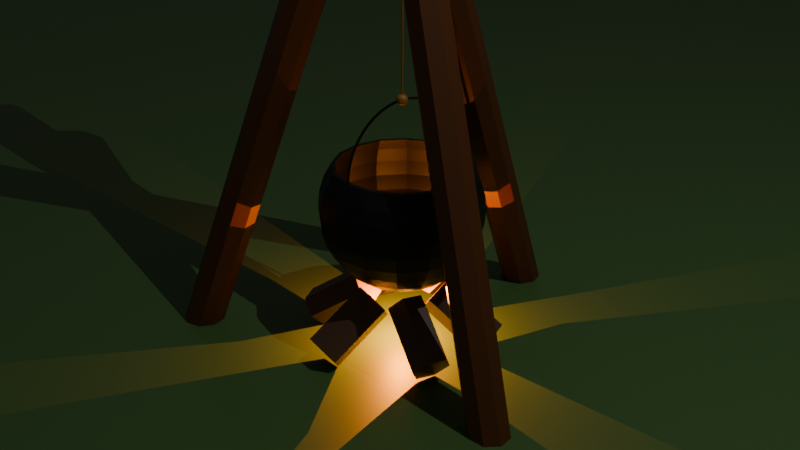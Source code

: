 # Source: CookingPot.blend  (saved by Blender 4.5.91; exported with 4.5.12 LTS)
import bpy
from mathutils import Matrix  # noqa: F401  (used for matrix-valued properties, if any)

bpy.ops.wm.read_factory_settings(use_empty=True)
scene = bpy.context.scene
scene.name = 'Scene'

# ---- collections
col_collection = bpy.data.collections.new('Collection'); scene.collection.children.link(col_collection)

# ---- materials (node trees are filled in below, after node groups)
mat_stand_wood = bpy.data.materials.new('stand wood')
mat_material_001 = bpy.data.materials.new('Material.001')
mat_fire_wood = bpy.data.materials.new('Fire wood')
mat_pot = bpy.data.materials.new('Pot')
mat_rope = bpy.data.materials.new('Rope')

# ---- material node trees
mat_stand_wood.use_nodes = True; mat_stand_wood.node_tree.nodes.clear()
_N = mat_stand_wood.node_tree.nodes; _L = mat_stand_wood.node_tree.links
n0 = _N.new('ShaderNodeBsdfPrincipled'); n0.name = 'Principled BSDF'; n0.location = (-200, 100)
n0.inputs[0].default_value = (0.1119, 0.0331, 0.005605, 1.0)
n1 = _N.new('ShaderNodeOutputMaterial'); n1.name = 'Material Output'; n1.location = (200, 100)
_L.new(n0.outputs[0], n1.inputs[0])
n1.is_active_output = True
mat_material_001.use_nodes = True; mat_material_001.node_tree.nodes.clear()
_N = mat_material_001.node_tree.nodes; _L = mat_material_001.node_tree.links
n0 = _N.new('ShaderNodeBsdfPrincipled'); n0.name = 'Principled BSDF'; n0.location = (-200, 100)
n0.inputs[0].default_value = (0.06125, 0.1441, 0.0356, 1.0)
n1 = _N.new('ShaderNodeOutputMaterial'); n1.name = 'Material Output'; n1.location = (200, 100)
_L.new(n0.outputs[0], n1.inputs[0])
n1.is_active_output = True
mat_fire_wood.use_nodes = True; mat_fire_wood.node_tree.nodes.clear()
_N = mat_fire_wood.node_tree.nodes; _L = mat_fire_wood.node_tree.links
n0 = _N.new('ShaderNodeBsdfPrincipled'); n0.name = 'Principled BSDF'; n0.location = (-200, 100)
n0.inputs[0].default_value = (0.09084, 0.04667, 0.02315, 1.0)
n1 = _N.new('ShaderNodeOutputMaterial'); n1.name = 'Material Output'; n1.location = (200, 100)
_L.new(n0.outputs[0], n1.inputs[0])
n1.is_active_output = True
mat_pot.use_nodes = True; mat_pot.node_tree.nodes.clear()
_N = mat_pot.node_tree.nodes; _L = mat_pot.node_tree.links
n0 = _N.new('ShaderNodeBsdfPrincipled'); n0.name = 'Principled BSDF'; n0.location = (-200, 100)
n0.inputs[0].default_value = (0.0, 0.0, 0.0, 1.0)
n1 = _N.new('ShaderNodeOutputMaterial'); n1.name = 'Material Output'; n1.location = (200, 100)
_L.new(n0.outputs[0], n1.inputs[0])
n1.is_active_output = True
mat_rope.use_nodes = True; mat_rope.node_tree.nodes.clear()
_N = mat_rope.node_tree.nodes; _L = mat_rope.node_tree.links
n0 = _N.new('ShaderNodeBsdfPrincipled'); n0.name = 'Principled BSDF'; n0.location = (-200, 100)
n0.inputs[0].default_value = (0.3231, 0.1529, 0.01521, 1.0)
n1 = _N.new('ShaderNodeOutputMaterial'); n1.name = 'Material Output'; n1.location = (200, 100)
_L.new(n0.outputs[0], n1.inputs[0])
n1.is_active_output = True

# ---- world
world_world = bpy.data.worlds.new('World'); scene.world = world_world
world_world.use_nodes = True; world_world.node_tree.nodes.clear()
_N = world_world.node_tree.nodes; _L = world_world.node_tree.links
n0 = _N.new('ShaderNodeOutputWorld'); n0.name = 'World Output'; n0.location = (200, 100)
n1 = _N.new('ShaderNodeBackground'); n1.name = 'Background'; n1.location = (-200, 100)
n1.inputs[0].default_value = (0.05088, 0.05088, 0.05088, 1.0)
_L.new(n1.outputs[0], n0.inputs[0])
n0.is_active_output = True
world_world.color = (0.05088, 0.05088, 0.05088)
world_world.sun_shadow_jitter_overblur = 0.0

# ---- cameras
cam_camera = bpy.data.cameras.new('Camera')
cam_camera.clip_end = 100.0
cam_camera.ortho_scale = 7.314

# ---- lights
light_point = bpy.data.lights.new('Point', 'POINT')
light_point.color = (1.0, 0.2432, 0.0)
light_point.exposure = 1.895
light_point.energy = 100.0
light_sun = bpy.data.lights.new('Sun', 'POINT')
light_sun.exposure = 3.789
light_sun.energy = 100.0
light_point_001 = bpy.data.lights.new('Point.001', 'POINT')
light_point_001.color = (1.0, 0.2432, 0.0)
light_point_001.energy = 38.7

# ---- meshes
me_cylinder = bpy.data.meshes.new('Cylinder')
me_cylinder.from_pydata([(0.0, 0.2, -4.047), (0.0, 0.2, 3.5), (0.1414, 0.1414, -4.047), (0.1414, 0.1414, 3.5), (0.2, -1.49e-08, -4.047), (0.2, 0.0, 3.5), (0.1414, -0.1414, -4.047), (0.1414, -0.1414, 3.5), (0.0, -0.2, -4.047), (0.0, -0.2, 3.5), (-0.1414, -0.1414, -4.047), (-0.1414, -0.1414, 3.5), (-0.2, -1.49e-08, -4.047), (-0.2, 0.0, 3.5), (-0.1414, 0.1414, -4.047), (-0.1414, 0.1414, 3.5)], [], [(0, 1, 3, 2), (2, 3, 5, 4), (4, 5, 7, 6), (6, 7, 9, 8), (8, 9, 11, 10), (10, 11, 13, 12), (3, 1, 15, 13, 11, 9, 7, 5), (12, 13, 15, 14), (14, 15, 1, 0), (0, 2, 4, 6, 8, 10, 12, 14)])
_uv = me_cylinder.uv_layers.new(name='UVMap')
_uv.uv.foreach_set('vector', [1.0, 0.5, 1.0, 1.0, 0.875, 1.0, 0.875, 0.5, 0.875, 0.5, 0.875, 1.0, 0.75, 1.0, 0.75, 0.5, 0.75, 0.5, 0.75, 1.0, 0.625, 1.0, 0.625, 0.5, 0.625, 0.5, 0.625, 1.0, 0.5, 1.0, 0.5, 0.5, 0.5, 0.5, 0.5, 1.0, 0.375, 1.0, 0.375, 0.5, 0.375, 0.5, 0.375, 1.0, 0.25, 1.0, 0.25, 0.5, 0.4197, 0.4197, 0.25, 0.49, 0.08029, 0.4197, 0.01, 0.25, 0.08029, 0.08029, 0.25, 0.01, 0.4197, 0.08029, 0.49, 0.25, 0.25, 0.5, 0.25, 1.0, 0.125, 1.0, 0.125, 0.5, 0.125, 0.5, 0.125, 1.0, 0.0, 1.0, 0.0, 0.5, 0.75, 0.49, 0.9197, 0.4197, 0.99, 0.25, 0.9197, 0.08029, 0.75, 0.01, 0.5803, 0.08029, 0.51, 0.25, 0.5803, 0.4197])
me_cylinder.materials.append(mat_stand_wood)
me_cylinder.update()
me_plane = bpy.data.meshes.new('Plane')
me_plane.from_pydata([(-30.02, -30.02, 0.0), (30.02, -30.02, 0.0), (-30.02, 30.02, 0.0), (30.02, 30.02, 0.0)], [], [(0, 1, 3, 2)])
_uv = me_plane.uv_layers.new(name='UVMap')
_uv.uv.foreach_set('vector', [0.0, 0.0, 1.0, 0.0, 1.0, 1.0, 0.0, 1.0])
me_plane.materials.append(mat_material_001)
me_plane.update()
me_cylinder_001 = bpy.data.meshes.new('Cylinder.001')
me_cylinder_001.from_pydata([(3.929e-09, 0.2, -4.058), (0.0, 0.2, 3.5), (0.1414, 0.1414, -4.058), (0.1414, 0.1414, 3.5), (0.2, 4.47e-08, -4.058), (0.2, 0.0, 3.5), (0.1414, -0.1414, -4.058), (0.1414, -0.1414, 3.5), (3.929e-09, -0.2, -4.058), (0.0, -0.2, 3.5), (-0.1414, -0.1414, -4.058), (-0.1414, -0.1414, 3.5), (-0.2, 4.47e-08, -4.058), (-0.2, 0.0, 3.5), (-0.1414, 0.1414, -4.058), (-0.1414, 0.1414, 3.5)], [], [(0, 1, 3, 2), (2, 3, 5, 4), (4, 5, 7, 6), (6, 7, 9, 8), (8, 9, 11, 10), (10, 11, 13, 12), (3, 1, 15, 13, 11, 9, 7, 5), (12, 13, 15, 14), (14, 15, 1, 0), (0, 2, 4, 6, 8, 10, 12, 14)])
_uv = me_cylinder_001.uv_layers.new(name='UVMap')
_uv.uv.foreach_set('vector', [1.0, 0.5, 1.0, 1.0, 0.875, 1.0, 0.875, 0.5, 0.875, 0.5, 0.875, 1.0, 0.75, 1.0, 0.75, 0.5, 0.75, 0.5, 0.75, 1.0, 0.625, 1.0, 0.625, 0.5, 0.625, 0.5, 0.625, 1.0, 0.5, 1.0, 0.5, 0.5, 0.5, 0.5, 0.5, 1.0, 0.375, 1.0, 0.375, 0.5, 0.375, 0.5, 0.375, 1.0, 0.25, 1.0, 0.25, 0.5, 0.4197, 0.4197, 0.25, 0.49, 0.08029, 0.4197, 0.01, 0.25, 0.08029, 0.08029, 0.25, 0.01, 0.4197, 0.08029, 0.49, 0.25, 0.25, 0.5, 0.25, 1.0, 0.125, 1.0, 0.125, 0.5, 0.125, 0.5, 0.125, 1.0, 0.0, 1.0, 0.0, 0.5, 0.75, 0.49, 0.9197, 0.4197, 0.99, 0.25, 0.9197, 0.08029, 0.75, 0.01, 0.5803, 0.08029, 0.51, 0.25, 0.5803, 0.4197])
me_cylinder_001.materials.append(mat_stand_wood)
me_cylinder_001.update()
me_cylinder_002 = bpy.data.meshes.new('Cylinder.002')
me_cylinder_002.from_pydata([(2.238e-08, 0.2, -4.027), (0.0, 0.2, 3.5), (0.1414, 0.1414, -4.027), (0.1414, 0.1414, 3.5), (0.2, 2.608e-08, -4.027), (0.2, 0.0, 3.5), (0.1414, -0.1414, -4.027), (0.1414, -0.1414, 3.5), (2.238e-08, -0.2, -4.027), (0.0, -0.2, 3.5), (-0.1414, -0.1414, -4.027), (-0.1414, -0.1414, 3.5), (-0.2, 2.608e-08, -4.027), (-0.2, 0.0, 3.5), (-0.1414, 0.1414, -4.027), (-0.1414, 0.1414, 3.5)], [], [(0, 1, 3, 2), (2, 3, 5, 4), (4, 5, 7, 6), (6, 7, 9, 8), (8, 9, 11, 10), (10, 11, 13, 12), (3, 1, 15, 13, 11, 9, 7, 5), (12, 13, 15, 14), (14, 15, 1, 0), (0, 2, 4, 6, 8, 10, 12, 14)])
_uv = me_cylinder_002.uv_layers.new(name='UVMap')
_uv.uv.foreach_set('vector', [1.0, 0.5, 1.0, 1.0, 0.875, 1.0, 0.875, 0.5, 0.875, 0.5, 0.875, 1.0, 0.75, 1.0, 0.75, 0.5, 0.75, 0.5, 0.75, 1.0, 0.625, 1.0, 0.625, 0.5, 0.625, 0.5, 0.625, 1.0, 0.5, 1.0, 0.5, 0.5, 0.5, 0.5, 0.5, 1.0, 0.375, 1.0, 0.375, 0.5, 0.375, 0.5, 0.375, 1.0, 0.25, 1.0, 0.25, 0.5, 0.4197, 0.4197, 0.25, 0.49, 0.08029, 0.4197, 0.01, 0.25, 0.08029, 0.08029, 0.25, 0.01, 0.4197, 0.08029, 0.49, 0.25, 0.25, 0.5, 0.25, 1.0, 0.125, 1.0, 0.125, 0.5, 0.125, 0.5, 0.125, 1.0, 0.0, 1.0, 0.0, 0.5, 0.75, 0.49, 0.9197, 0.4197, 0.99, 0.25, 0.9197, 0.08029, 0.75, 0.01, 0.5803, 0.08029, 0.51, 0.25, 0.5803, 0.4197])
me_cylinder_002.materials.append(mat_stand_wood)
me_cylinder_002.update()
me_cylinder_003 = bpy.data.meshes.new('Cylinder.003')
me_cylinder_003.from_pydata([(0.0, 0.2, -0.35), (0.0, 0.2, 0.35), (0.1732, 0.1, -0.35), (0.1732, 0.1, 0.35), (0.1732, -0.1, -0.35), (0.1732, -0.1, 0.35), (0.0, -0.2, -0.35), (0.0, -0.2, 0.35), (-0.1732, -0.1, -0.35), (-0.1732, -0.1, 0.35), (-0.1732, 0.1, -0.35), (-0.1732, 0.1, 0.35)], [], [(0, 1, 3, 2), (2, 3, 5, 4), (4, 5, 7, 6), (6, 7, 9, 8), (3, 1, 11, 9, 7, 5), (8, 9, 11, 10), (10, 11, 1, 0), (0, 2, 4, 6, 8, 10)])
_uv = me_cylinder_003.uv_layers.new(name='UVMap')
_uv.uv.foreach_set('vector', [1.0, 0.5, 1.0, 1.0, 0.8333, 1.0, 0.8333, 0.5, 0.8333, 0.5, 0.8333, 1.0, 0.6667, 1.0, 0.6667, 0.5, 0.6667, 0.5, 0.6667, 1.0, 0.5, 1.0, 0.5, 0.5, 0.5, 0.5, 0.5, 1.0, 0.3333, 1.0, 0.3333, 0.5, 0.4578, 0.37, 0.25, 0.49, 0.04215, 0.37, 0.04215, 0.13, 0.25, 0.01, 0.4578, 0.13, 0.3333, 0.5, 0.3333, 1.0, 0.1667, 1.0, 0.1667, 0.5, 0.1667, 0.5, 0.1667, 1.0, -8.941e-08, 1.0, -8.941e-08, 0.5, 0.75, 0.49, 0.9578, 0.37, 0.9578, 0.13, 0.75, 0.01, 0.5422, 0.13, 0.5422, 0.37])
me_cylinder_003.materials.append(mat_fire_wood)
me_cylinder_003.update()
me_cylinder_004 = bpy.data.meshes.new('Cylinder.004')
me_cylinder_004.from_pydata([(0.0, 0.2, -0.35), (0.0, 0.2, 0.35), (0.1732, 0.1, -0.35), (0.1732, 0.1, 0.35), (0.1732, -0.1, -0.35), (0.1732, -0.1, 0.35), (0.0, -0.2, -0.35), (0.0, -0.2, 0.35), (-0.1732, -0.1, -0.35), (-0.1732, -0.1, 0.35), (-0.1732, 0.1, -0.35), (-0.1732, 0.1, 0.35)], [], [(0, 1, 3, 2), (2, 3, 5, 4), (4, 5, 7, 6), (6, 7, 9, 8), (3, 1, 11, 9, 7, 5), (8, 9, 11, 10), (10, 11, 1, 0), (0, 2, 4, 6, 8, 10)])
_uv = me_cylinder_004.uv_layers.new(name='UVMap')
_uv.uv.foreach_set('vector', [1.0, 0.5, 1.0, 1.0, 0.8333, 1.0, 0.8333, 0.5, 0.8333, 0.5, 0.8333, 1.0, 0.6667, 1.0, 0.6667, 0.5, 0.6667, 0.5, 0.6667, 1.0, 0.5, 1.0, 0.5, 0.5, 0.5, 0.5, 0.5, 1.0, 0.3333, 1.0, 0.3333, 0.5, 0.4578, 0.37, 0.25, 0.49, 0.04215, 0.37, 0.04215, 0.13, 0.25, 0.01, 0.4578, 0.13, 0.3333, 0.5, 0.3333, 1.0, 0.1667, 1.0, 0.1667, 0.5, 0.1667, 0.5, 0.1667, 1.0, -8.941e-08, 1.0, -8.941e-08, 0.5, 0.75, 0.49, 0.9578, 0.37, 0.9578, 0.13, 0.75, 0.01, 0.5422, 0.13, 0.5422, 0.37])
me_cylinder_004.materials.append(mat_fire_wood)
me_cylinder_004.update()
me_cylinder_005 = bpy.data.meshes.new('Cylinder.005')
me_cylinder_005.from_pydata([(0.0, 0.2, -0.35), (0.0, 0.2, 0.35), (0.1732, 0.1, -0.35), (0.1732, 0.1, 0.35), (0.1732, -0.1, -0.35), (0.1732, -0.1, 0.35), (0.0, -0.2, -0.35), (0.0, -0.2, 0.35), (-0.1732, -0.1, -0.35), (-0.1732, -0.1, 0.35), (-0.1732, 0.1, -0.35), (-0.1732, 0.1, 0.35)], [], [(0, 1, 3, 2), (2, 3, 5, 4), (4, 5, 7, 6), (6, 7, 9, 8), (3, 1, 11, 9, 7, 5), (8, 9, 11, 10), (10, 11, 1, 0), (0, 2, 4, 6, 8, 10)])
_uv = me_cylinder_005.uv_layers.new(name='UVMap')
_uv.uv.foreach_set('vector', [1.0, 0.5, 1.0, 1.0, 0.8333, 1.0, 0.8333, 0.5, 0.8333, 0.5, 0.8333, 1.0, 0.6667, 1.0, 0.6667, 0.5, 0.6667, 0.5, 0.6667, 1.0, 0.5, 1.0, 0.5, 0.5, 0.5, 0.5, 0.5, 1.0, 0.3333, 1.0, 0.3333, 0.5, 0.4578, 0.37, 0.25, 0.49, 0.04215, 0.37, 0.04215, 0.13, 0.25, 0.01, 0.4578, 0.13, 0.3333, 0.5, 0.3333, 1.0, 0.1667, 1.0, 0.1667, 0.5, 0.1667, 0.5, 0.1667, 1.0, -8.941e-08, 1.0, -8.941e-08, 0.5, 0.75, 0.49, 0.9578, 0.37, 0.9578, 0.13, 0.75, 0.01, 0.5422, 0.13, 0.5422, 0.37])
me_cylinder_005.materials.append(mat_fire_wood)
me_cylinder_005.update()
me_cylinder_006 = bpy.data.meshes.new('Cylinder.006')
me_cylinder_006.from_pydata([(0.0, 0.2, -0.35), (0.0, 0.2, 0.35), (0.1732, 0.1, -0.35), (0.1732, 0.1, 0.35), (0.1732, -0.1, -0.35), (0.1732, -0.1, 0.35), (0.0, -0.2, -0.35), (0.0, -0.2, 0.35), (-0.1732, -0.1, -0.35), (-0.1732, -0.1, 0.35), (-0.1732, 0.1, -0.35), (-0.1732, 0.1, 0.35)], [], [(0, 1, 3, 2), (2, 3, 5, 4), (4, 5, 7, 6), (6, 7, 9, 8), (3, 1, 11, 9, 7, 5), (8, 9, 11, 10), (10, 11, 1, 0), (0, 2, 4, 6, 8, 10)])
_uv = me_cylinder_006.uv_layers.new(name='UVMap')
_uv.uv.foreach_set('vector', [1.0, 0.5, 1.0, 1.0, 0.8333, 1.0, 0.8333, 0.5, 0.8333, 0.5, 0.8333, 1.0, 0.6667, 1.0, 0.6667, 0.5, 0.6667, 0.5, 0.6667, 1.0, 0.5, 1.0, 0.5, 0.5, 0.5, 0.5, 0.5, 1.0, 0.3333, 1.0, 0.3333, 0.5, 0.4578, 0.37, 0.25, 0.49, 0.04215, 0.37, 0.04215, 0.13, 0.25, 0.01, 0.4578, 0.13, 0.3333, 0.5, 0.3333, 1.0, 0.1667, 1.0, 0.1667, 0.5, 0.1667, 0.5, 0.1667, 1.0, -8.941e-08, 1.0, -8.941e-08, 0.5, 0.75, 0.49, 0.9578, 0.37, 0.9578, 0.13, 0.75, 0.01, 0.5422, 0.13, 0.5422, 0.37])
me_cylinder_006.materials.append(mat_fire_wood)
me_cylinder_006.update()
me_cylinder_007 = bpy.data.meshes.new('Cylinder.007')
me_cylinder_007.from_pydata([(0.0, 0.2, -0.35), (0.0, 0.2, 0.35), (0.1732, 0.1, -0.35), (0.1732, 0.1, 0.35), (0.1732, -0.1, -0.35), (0.1732, -0.1, 0.35), (0.0, -0.2, -0.35), (0.0, -0.2, 0.35), (-0.1732, -0.1, -0.35), (-0.1732, -0.1, 0.35), (-0.1732, 0.1, -0.35), (-0.1732, 0.1, 0.35)], [], [(0, 1, 3, 2), (2, 3, 5, 4), (4, 5, 7, 6), (6, 7, 9, 8), (3, 1, 11, 9, 7, 5), (8, 9, 11, 10), (10, 11, 1, 0), (0, 2, 4, 6, 8, 10)])
_uv = me_cylinder_007.uv_layers.new(name='UVMap')
_uv.uv.foreach_set('vector', [1.0, 0.5, 1.0, 1.0, 0.8333, 1.0, 0.8333, 0.5, 0.8333, 0.5, 0.8333, 1.0, 0.6667, 1.0, 0.6667, 0.5, 0.6667, 0.5, 0.6667, 1.0, 0.5, 1.0, 0.5, 0.5, 0.5, 0.5, 0.5, 1.0, 0.3333, 1.0, 0.3333, 0.5, 0.4578, 0.37, 0.25, 0.49, 0.04215, 0.37, 0.04215, 0.13, 0.25, 0.01, 0.4578, 0.13, 0.3333, 0.5, 0.3333, 1.0, 0.1667, 1.0, 0.1667, 0.5, 0.1667, 0.5, 0.1667, 1.0, -8.941e-08, 1.0, -8.941e-08, 0.5, 0.75, 0.49, 0.9578, 0.37, 0.9578, 0.13, 0.75, 0.01, 0.5422, 0.13, 0.5422, 0.37])
me_cylinder_007.materials.append(mat_fire_wood)
me_cylinder_007.update()
me_cylinder_008 = bpy.data.meshes.new('Cylinder.008')
me_cylinder_008.from_pydata([(0.0, 0.2, -0.35), (0.0, 0.2, 0.35), (0.1732, 0.1, -0.35), (0.1732, 0.1, 0.35), (0.1732, -0.1, -0.35), (0.1732, -0.1, 0.35), (0.0, -0.2, -0.35), (0.0, -0.2, 0.35), (-0.1732, -0.1, -0.35), (-0.1732, -0.1, 0.35), (-0.1732, 0.1, -0.35), (-0.1732, 0.1, 0.35)], [], [(0, 1, 3, 2), (2, 3, 5, 4), (4, 5, 7, 6), (6, 7, 9, 8), (3, 1, 11, 9, 7, 5), (8, 9, 11, 10), (10, 11, 1, 0), (0, 2, 4, 6, 8, 10)])
_uv = me_cylinder_008.uv_layers.new(name='UVMap')
_uv.uv.foreach_set('vector', [1.0, 0.5, 1.0, 1.0, 0.8333, 1.0, 0.8333, 0.5, 0.8333, 0.5, 0.8333, 1.0, 0.6667, 1.0, 0.6667, 0.5, 0.6667, 0.5, 0.6667, 1.0, 0.5, 1.0, 0.5, 0.5, 0.5, 0.5, 0.5, 1.0, 0.3333, 1.0, 0.3333, 0.5, 0.4578, 0.37, 0.25, 0.49, 0.04215, 0.37, 0.04215, 0.13, 0.25, 0.01, 0.4578, 0.13, 0.3333, 0.5, 0.3333, 1.0, 0.1667, 1.0, 0.1667, 0.5, 0.1667, 0.5, 0.1667, 1.0, -8.941e-08, 1.0, -8.941e-08, 0.5, 0.75, 0.49, 0.9578, 0.37, 0.9578, 0.13, 0.75, 0.01, 0.5422, 0.13, 0.5422, 0.37])
me_cylinder_008.materials.append(mat_fire_wood)
me_cylinder_008.update()
me_sphere = bpy.data.meshes.new('Sphere')
me_sphere.from_pydata([(0.0, 0.7527, 0.3118), (0.0, 0.799, 0.1589), (0.0, 0.799, -0.1589), (0.0, 0.6774, -0.4526), (0.0, 0.4526, -0.6774), (0.0, 0.3118, -0.7527), (0.0, 0.1589, -0.799), (0.2442, 0.5895, 0.4526), (0.288, 0.6954, 0.3118), (0.3058, 0.7382, 0.1589), (0.3118, 0.7527, 0.0), (0.3058, 0.7382, -0.1589), (0.288, 0.6954, -0.3118), (0.2592, 0.6258, -0.4526), (0.2205, 0.5322, -0.5761), (0.1732, 0.4182, -0.6774), (0.1193, 0.288, -0.7527), (0.06082, 0.1468, -0.799), (0.4511, 0.4511, 0.4526), (0.5322, 0.5322, 0.3118), (0.565, 0.565, 0.1589), (0.5761, 0.5761, 0.0), (0.565, 0.565, -0.1589), (0.5322, 0.5322, -0.3118), (0.479, 0.479, -0.4526), (0.4073, 0.4073, -0.5761), (0.32, 0.32, -0.6774), (0.2205, 0.2205, -0.7527), (0.1124, 0.1124, -0.799), (0.5895, 0.2442, 0.4526), (0.6954, 0.288, 0.3118), (0.7382, 0.3058, 0.1589), (0.7527, 0.3118, 0.0), (0.7382, 0.3058, -0.1589), (0.6954, 0.288, -0.3118), (0.6258, 0.2592, -0.4526), (0.5322, 0.2205, -0.5761), (0.4182, 0.1732, -0.6774), (0.288, 0.1193, -0.7527), (0.1468, 0.06082, -0.799), (0.638, -6.835e-08, 0.4526), (0.7527, -9.712e-08, 0.3118), (0.799, -1.214e-07, 0.1589), (0.8147, -1.214e-07, 0.0), (0.799, -1.214e-07, -0.1589), (0.7527, -9.712e-08, -0.3118), (0.6774, -7.284e-08, -0.4526), (0.5761, -7.284e-08, -0.5761), (0.4526, -6.07e-08, -0.6774), (0.3118, -3.642e-08, -0.7527), (0.1589, -4.249e-08, -0.799), (0.5895, -0.2442, 0.4526), (0.6954, -0.288, 0.3118), (0.7382, -0.3058, 0.1589), (0.7527, -0.3118, 0.0), (0.7382, -0.3058, -0.1589), (0.6954, -0.288, -0.3118), (0.6258, -0.2592, -0.4526), (0.5322, -0.2205, -0.5761), (0.4182, -0.1732, -0.6774), (0.288, -0.1193, -0.7527), (0.1468, -0.06082, -0.799), (0.4511, -0.4511, 0.4526), (0.5322, -0.5322, 0.3118), (0.565, -0.565, 0.1589), (0.5761, -0.5761, 0.0), (0.565, -0.565, -0.1589), (0.5322, -0.5322, -0.3118), (0.479, -0.479, -0.4526), (0.4073, -0.4073, -0.5761), (0.32, -0.3201, -0.6774), (0.2205, -0.2205, -0.7527), (0.1124, -0.1124, -0.799), (0.2442, -0.5895, 0.4526), (0.288, -0.6954, 0.3118), (0.3058, -0.7382, 0.1589), (0.3118, -0.7527, 0.0), (0.3058, -0.7382, -0.1589), (0.288, -0.6954, -0.3118), (0.2592, -0.6258, -0.4526), (0.2205, -0.5322, -0.5761), (0.1732, -0.4182, -0.6774), (0.1193, -0.288, -0.7527), (0.06082, -0.1468, -0.799), (-1.412e-07, -0.638, 0.4526), (-1.942e-07, -0.7527, 0.3118), (-2.185e-07, -0.799, 0.1589), (-2.914e-07, -0.8147, 0.0), (-2.185e-07, -0.799, -0.1589), (-1.942e-07, -0.7527, -0.3118), (-1.457e-07, -0.6774, -0.4526), (-1.821e-07, -0.5761, -0.5761), (-1.214e-07, -0.4526, -0.6774), (-9.712e-08, -0.3118, -0.7527), (-5.463e-08, -0.1589, -0.799), (-0.2442, -0.5895, 0.4526), (-0.288, -0.6954, 0.3118), (-0.3058, -0.7382, 0.1589), (-0.3118, -0.7527, 0.0), (-0.3058, -0.7382, -0.1589), (-0.288, -0.6954, -0.3118), (-0.2592, -0.6258, -0.4526), (-0.2205, -0.5322, -0.5761), (-0.1732, -0.4182, -0.6774), (-0.1193, -0.288, -0.7527), (-0.06082, -0.1468, -0.799), (0.0, 0.0, -0.8147), (-0.4511, -0.4511, 0.4526), (-0.5322, -0.5322, 0.3118), (-0.565, -0.565, 0.1589), (-0.5761, -0.5761, 0.0), (-0.565, -0.565, -0.1589), (-0.5322, -0.5322, -0.3118), (-0.479, -0.479, -0.4526), (-0.4073, -0.4073, -0.5761), (-0.3201, -0.32, -0.6774), (-0.2205, -0.2205, -0.7527), (-0.1124, -0.1124, -0.799), (-0.5895, -0.2442, 0.4526), (-0.6954, -0.288, 0.3118), (-0.7382, -0.3058, 0.1589), (-0.7527, -0.3118, 0.0), (-0.7382, -0.3058, -0.1589), (-0.6954, -0.288, -0.3118), (-0.6258, -0.2592, -0.4526), (-0.5322, -0.2205, -0.5761), (-0.4182, -0.1732, -0.6774), (-0.288, -0.1193, -0.7527), (-0.1468, -0.06082, -0.799), (-0.638, 2.533e-07, 0.4526), (-0.7527, 2.914e-07, 0.3118), (-0.799, 3.156e-07, 0.1589), (-0.8147, 4.128e-07, 0.0), (-0.799, 3.156e-07, -0.1589), (-0.7527, 2.914e-07, -0.3118), (-0.6774, 2.671e-07, -0.4526), (-0.5761, 2.671e-07, -0.5761), (-0.4526, 1.578e-07, -0.6774), (-0.3118, 1.457e-07, -0.7527), (-0.1589, 6.677e-08, -0.799), (-0.5895, 0.2442, 0.4526), (-0.6954, 0.288, 0.3118), (-0.7382, 0.3058, 0.1589), (-0.7527, 0.3118, 0.0), (-0.7382, 0.3058, -0.1589), (-0.6954, 0.288, -0.3118), (-0.6258, 0.2592, -0.4526), (-0.5322, 0.2205, -0.5761), (-0.4182, 0.1732, -0.6774), (-0.288, 0.1193, -0.7527), (-0.1468, 0.06082, -0.799), (-0.4511, 0.4511, 0.4526), (-0.5322, 0.5322, 0.3118), (-0.565, 0.565, 0.1589), (-0.5761, 0.5761, 0.0), (-0.565, 0.565, -0.1589), (-0.5322, 0.5322, -0.3118), (-0.479, 0.479, -0.4526), (-0.4073, 0.4073, -0.5761), (-0.32, 0.3201, -0.6774), (-0.2205, 0.2205, -0.7527), (-0.1124, 0.1124, -0.799), (-0.2442, 0.5895, 0.4526), (-0.288, 0.6954, 0.3118), (-0.3058, 0.7382, 0.1589), (-0.3118, 0.7527, 0.0), (-0.3058, 0.7382, -0.1589), (-0.288, 0.6954, -0.3118), (-0.2592, 0.6258, -0.4526), (-0.2205, 0.5322, -0.5761), (-0.1732, 0.4182, -0.6774), (-0.1193, 0.288, -0.7527), (-0.06082, 0.1468, -0.799), (3.546e-07, 0.638, 0.4526), (5.099e-07, 0.8147, 0.0), (4.128e-07, 0.7527, -0.3118), (3.642e-07, 0.5761, -0.5761), (0.479, 0.479, 0.4526), (0.2592, 0.6258, 0.4526), (0.6258, 0.2592, 0.4526), (0.6774, -7.284e-08, 0.4526), (0.6258, -0.2592, 0.4526), (0.479, -0.479, 0.4526), (0.2592, -0.6258, 0.4526), (-1.457e-07, -0.6774, 0.4526), (-0.2592, -0.6258, 0.4526), (-0.479, -0.479, 0.4526), (-0.6258, -0.2592, 0.4526), (-0.6774, 2.671e-07, 0.4526), (-0.6258, 0.2592, 0.4526), (-0.479, 0.479, 0.4526), (-0.2592, 0.6258, 0.4526), (3.642e-07, 0.6774, 0.4526)], [], [(175, 2, 11, 12), (3, 175, 12, 13), (176, 3, 13, 14), (4, 176, 14, 15), (0, 192, 178, 8), (5, 4, 15, 16), (1, 0, 8, 9), (6, 5, 16, 17), (174, 1, 9, 10), (106, 6, 17), (2, 174, 10, 11), (10, 9, 20, 21), (106, 17, 28), (11, 10, 21, 22), (12, 11, 22, 23), (13, 12, 23, 24), (14, 13, 24, 25), (15, 14, 25, 26), (8, 178, 177, 19), (16, 15, 26, 27), (9, 8, 19, 20), (17, 16, 27, 28), (25, 24, 35, 36), (26, 25, 36, 37), (19, 177, 179, 30), (27, 26, 37, 38), (20, 19, 30, 31), (28, 27, 38, 39), (21, 20, 31, 32), (106, 28, 39), (22, 21, 32, 33), (23, 22, 33, 34), (24, 23, 34, 35), (106, 39, 50), (33, 32, 43, 44), (34, 33, 44, 45), (35, 34, 45, 46), (36, 35, 46, 47), (37, 36, 47, 48), (30, 179, 180, 41), (38, 37, 48, 49), (31, 30, 41, 42), (39, 38, 49, 50), (32, 31, 42, 43), (48, 47, 58, 59), (41, 180, 181, 52), (49, 48, 59, 60), (42, 41, 52, 53), (50, 49, 60, 61), (43, 42, 53, 54), (106, 50, 61), (44, 43, 54, 55), (45, 44, 55, 56), (46, 45, 56, 57), (47, 46, 57, 58), (56, 55, 66, 67), (57, 56, 67, 68), (58, 57, 68, 69), (59, 58, 69, 70), (52, 181, 182, 63), (60, 59, 70, 71), (53, 52, 63, 64), (61, 60, 71, 72), (54, 53, 64, 65), (106, 61, 72), (55, 54, 65, 66), (63, 182, 183, 74), (71, 70, 81, 82), (64, 63, 74, 75), (72, 71, 82, 83), (65, 64, 75, 76), (106, 72, 83), (66, 65, 76, 77), (67, 66, 77, 78), (68, 67, 78, 79), (69, 68, 79, 80), (70, 69, 80, 81), (78, 77, 88, 89), (79, 78, 89, 90), (80, 79, 90, 91), (81, 80, 91, 92), (74, 183, 184, 85), (82, 81, 92, 93), (75, 74, 85, 86), (83, 82, 93, 94), (76, 75, 86, 87), (106, 83, 94), (77, 76, 87, 88), (93, 92, 103, 104), (86, 85, 96, 97), (94, 93, 104, 105), (87, 86, 97, 98), (106, 94, 105), (88, 87, 98, 99), (89, 88, 99, 100), (90, 89, 100, 101), (91, 90, 101, 102), (92, 91, 102, 103), (85, 184, 185, 96), (101, 100, 112, 113), (102, 101, 113, 114), (103, 102, 114, 115), (96, 185, 186, 108), (104, 103, 115, 116), (97, 96, 108, 109), (105, 104, 116, 117), (98, 97, 109, 110), (106, 105, 117), (99, 98, 110, 111), (100, 99, 111, 112), (109, 108, 119, 120), (117, 116, 127, 128), (110, 109, 120, 121), (106, 117, 128), (111, 110, 121, 122), (112, 111, 122, 123), (113, 112, 123, 124), (114, 113, 124, 125), (115, 114, 125, 126), (108, 186, 187, 119), (116, 115, 126, 127), (124, 123, 134, 135), (125, 124, 135, 136), (126, 125, 136, 137), (119, 187, 188, 130), (127, 126, 137, 138), (120, 119, 130, 131), (128, 127, 138, 139), (121, 120, 131, 132), (106, 128, 139), (122, 121, 132, 133), (123, 122, 133, 134), (139, 138, 149, 150), (132, 131, 142, 143), (106, 139, 150), (133, 132, 143, 144), (134, 133, 144, 145), (135, 134, 145, 146), (136, 135, 146, 147), (137, 136, 147, 148), (130, 188, 189, 141), (138, 137, 148, 149), (131, 130, 141, 142), (147, 146, 157, 158), (148, 147, 158, 159), (141, 189, 190, 152), (149, 148, 159, 160), (142, 141, 152, 153), (150, 149, 160, 161), (143, 142, 153, 154), (106, 150, 161), (144, 143, 154, 155), (145, 144, 155, 156), (146, 145, 156, 157), (106, 161, 172), (155, 154, 165, 166), (156, 155, 166, 167), (157, 156, 167, 168), (158, 157, 168, 169), (159, 158, 169, 170), (152, 190, 191, 163), (160, 159, 170, 171), (153, 152, 163, 164), (161, 160, 171, 172), (154, 153, 164, 165), (170, 169, 176, 4), (163, 191, 192, 0), (171, 170, 4, 5), (164, 163, 0, 1), (172, 171, 5, 6), (165, 164, 1, 174), (106, 172, 6), (166, 165, 174, 2), (167, 166, 2, 175), (168, 167, 175, 3), (169, 168, 3, 176), (7, 18, 177, 178), (18, 29, 179, 177), (29, 40, 180, 179), (40, 51, 181, 180), (51, 62, 182, 181), (62, 73, 183, 182), (73, 84, 184, 183), (84, 95, 185, 184), (95, 107, 186, 185), (107, 118, 187, 186), (118, 129, 188, 187), (129, 140, 189, 188), (140, 151, 190, 189), (151, 162, 191, 190), (162, 173, 192, 191), (173, 7, 178, 192)])
_uv = me_sphere.uv_layers.new(name='UVMap')
_uv.uv.foreach_set('vector', [0.75, 0.375, 0.75, 0.4375, 0.6875, 0.4375, 0.6875, 0.375, 0.75, 0.3125, 0.75, 0.375, 0.6875, 0.375, 0.6875, 0.3125, 0.75, 0.25, 0.75, 0.3125, 0.6875, 0.3125, 0.6875, 0.25, 0.75, 0.1875, 0.75, 0.25, 0.6875, 0.25, 0.6875, 0.1875, 0.75, 0.625, 0.75, 0.6875, 0.6875, 0.6875, 0.6875, 0.625, 0.75, 0.125, 0.75, 0.1875, 0.6875, 0.1875, 0.6875, 0.125, 0.75, 0.5625, 0.75, 0.625, 0.6875, 0.625, 0.6875, 0.5625, 0.75, 0.0625, 0.75, 0.125, 0.6875, 0.125, 0.6875, 0.0625, 0.75, 0.5, 0.75, 0.5625, 0.6875, 0.5625, 0.6875, 0.5, 0.7188, 0.0, 0.75, 0.0625, 0.6875, 0.0625, 0.75, 0.4375, 0.75, 0.5, 0.6875, 0.5, 0.6875, 0.4375, 0.6875, 0.5, 0.6875, 0.5625, 0.625, 0.5625, 0.625, 0.5, 0.6562, 0.0, 0.6875, 0.0625, 0.625, 0.0625, 0.6875, 0.4375, 0.6875, 0.5, 0.625, 0.5, 0.625, 0.4375, 0.6875, 0.375, 0.6875, 0.4375, 0.625, 0.4375, 0.625, 0.375, 0.6875, 0.3125, 0.6875, 0.375, 0.625, 0.375, 0.625, 0.3125, 0.6875, 0.25, 0.6875, 0.3125, 0.625, 0.3125, 0.625, 0.25, 0.6875, 0.1875, 0.6875, 0.25, 0.625, 0.25, 0.625, 0.1875, 0.6875, 0.625, 0.6875, 0.6875, 0.625, 0.6875, 0.625, 0.625, 0.6875, 0.125, 0.6875, 0.1875, 0.625, 0.1875, 0.625, 0.125, 0.6875, 0.5625, 0.6875, 0.625, 0.625, 0.625, 0.625, 0.5625, 0.6875, 0.0625, 0.6875, 0.125, 0.625, 0.125, 0.625, 0.0625, 0.625, 0.25, 0.625, 0.3125, 0.5625, 0.3125, 0.5625, 0.25, 0.625, 0.1875, 0.625, 0.25, 0.5625, 0.25, 0.5625, 0.1875, 0.625, 0.625, 0.625, 0.6875, 0.5625, 0.6875, 0.5625, 0.625, 0.625, 0.125, 0.625, 0.1875, 0.5625, 0.1875, 0.5625, 0.125, 0.625, 0.5625, 0.625, 0.625, 0.5625, 0.625, 0.5625, 0.5625, 0.625, 0.0625, 0.625, 0.125, 0.5625, 0.125, 0.5625, 0.0625, 0.625, 0.5, 0.625, 0.5625, 0.5625, 0.5625, 0.5625, 0.5, 0.5938, 0.0, 0.625, 0.0625, 0.5625, 0.0625, 0.625, 0.4375, 0.625, 0.5, 0.5625, 0.5, 0.5625, 0.4375, 0.625, 0.375, 0.625, 0.4375, 0.5625, 0.4375, 0.5625, 0.375, 0.625, 0.3125, 0.625, 0.375, 0.5625, 0.375, 0.5625, 0.3125, 0.5312, 0.0, 0.5625, 0.0625, 0.5, 0.0625, 0.5625, 0.4375, 0.5625, 0.5, 0.5, 0.5, 0.5, 0.4375, 0.5625, 0.375, 0.5625, 0.4375, 0.5, 0.4375, 0.5, 0.375, 0.5625, 0.3125, 0.5625, 0.375, 0.5, 0.375, 0.5, 0.3125, 0.5625, 0.25, 0.5625, 0.3125, 0.5, 0.3125, 0.5, 0.25, 0.5625, 0.1875, 0.5625, 0.25, 0.5, 0.25, 0.5, 0.1875, 0.5625, 0.625, 0.5625, 0.6875, 0.5, 0.6875, 0.5, 0.625, 0.5625, 0.125, 0.5625, 0.1875, 0.5, 0.1875, 0.5, 0.125, 0.5625, 0.5625, 0.5625, 0.625, 0.5, 0.625, 0.5, 0.5625, 0.5625, 0.0625, 0.5625, 0.125, 0.5, 0.125, 0.5, 0.0625, 0.5625, 0.5, 0.5625, 0.5625, 0.5, 0.5625, 0.5, 0.5, 0.5, 0.1875, 0.5, 0.25, 0.4375, 0.25, 0.4375, 0.1875, 0.5, 0.625, 0.5, 0.6875, 0.4375, 0.6875, 0.4375, 0.625, 0.5, 0.125, 0.5, 0.1875, 0.4375, 0.1875, 0.4375, 0.125, 0.5, 0.5625, 0.5, 0.625, 0.4375, 0.625, 0.4375, 0.5625, 0.5, 0.0625, 0.5, 0.125, 0.4375, 0.125, 0.4375, 0.0625, 0.5, 0.5, 0.5, 0.5625, 0.4375, 0.5625, 0.4375, 0.5, 0.4687, 0.0, 0.5, 0.0625, 0.4375, 0.0625, 0.5, 0.4375, 0.5, 0.5, 0.4375, 0.5, 0.4375, 0.4375, 0.5, 0.375, 0.5, 0.4375, 0.4375, 0.4375, 0.4375, 0.375, 0.5, 0.3125, 0.5, 0.375, 0.4375, 0.375, 0.4375, 0.3125, 0.5, 0.25, 0.5, 0.3125, 0.4375, 0.3125, 0.4375, 0.25, 0.4375, 0.375, 0.4375, 0.4375, 0.375, 0.4375, 0.375, 0.375, 0.4375, 0.3125, 0.4375, 0.375, 0.375, 0.375, 0.375, 0.3125, 0.4375, 0.25, 0.4375, 0.3125, 0.375, 0.3125, 0.375, 0.25, 0.4375, 0.1875, 0.4375, 0.25, 0.375, 0.25, 0.375, 0.1875, 0.4375, 0.625, 0.4375, 0.6875, 0.375, 0.6875, 0.375, 0.625, 0.4375, 0.125, 0.4375, 0.1875, 0.375, 0.1875, 0.375, 0.125, 0.4375, 0.5625, 0.4375, 0.625, 0.375, 0.625, 0.375, 0.5625, 0.4375, 0.0625, 0.4375, 0.125, 0.375, 0.125, 0.375, 0.0625, 0.4375, 0.5, 0.4375, 0.5625, 0.375, 0.5625, 0.375, 0.5, 0.4062, 0.0, 0.4375, 0.0625, 0.375, 0.0625, 0.4375, 0.4375, 0.4375, 0.5, 0.375, 0.5, 0.375, 0.4375, 0.375, 0.625, 0.375, 0.6875, 0.3125, 0.6875, 0.3125, 0.625, 0.375, 0.125, 0.375, 0.1875, 0.3125, 0.1875, 0.3125, 0.125, 0.375, 0.5625, 0.375, 0.625, 0.3125, 0.625, 0.3125, 0.5625, 0.375, 0.0625, 0.375, 0.125, 0.3125, 0.125, 0.3125, 0.0625, 0.375, 0.5, 0.375, 0.5625, 0.3125, 0.5625, 0.3125, 0.5, 0.3437, 0.0, 0.375, 0.0625, 0.3125, 0.0625, 0.375, 0.4375, 0.375, 0.5, 0.3125, 0.5, 0.3125, 0.4375, 0.375, 0.375, 0.375, 0.4375, 0.3125, 0.4375, 0.3125, 0.375, 0.375, 0.3125, 0.375, 0.375, 0.3125, 0.375, 0.3125, 0.3125, 0.375, 0.25, 0.375, 0.3125, 0.3125, 0.3125, 0.3125, 0.25, 0.375, 0.1875, 0.375, 0.25, 0.3125, 0.25, 0.3125, 0.1875, 0.3125, 0.375, 0.3125, 0.4375, 0.25, 0.4375, 0.25, 0.375, 0.3125, 0.3125, 0.3125, 0.375, 0.25, 0.375, 0.25, 0.3125, 0.3125, 0.25, 0.3125, 0.3125, 0.25, 0.3125, 0.25, 0.25, 0.3125, 0.1875, 0.3125, 0.25, 0.25, 0.25, 0.25, 0.1875, 0.3125, 0.625, 0.3125, 0.6875, 0.25, 0.6875, 0.25, 0.625, 0.3125, 0.125, 0.3125, 0.1875, 0.25, 0.1875, 0.25, 0.125, 0.3125, 0.5625, 0.3125, 0.625, 0.25, 0.625, 0.25, 0.5625, 0.3125, 0.0625, 0.3125, 0.125, 0.25, 0.125, 0.25, 0.0625, 0.3125, 0.5, 0.3125, 0.5625, 0.25, 0.5625, 0.25, 0.5, 0.2812, 0.0, 0.3125, 0.0625, 0.25, 0.0625, 0.3125, 0.4375, 0.3125, 0.5, 0.25, 0.5, 0.25, 0.4375, 0.25, 0.125, 0.25, 0.1875, 0.1875, 0.1875, 0.1875, 0.125, 0.25, 0.5625, 0.25, 0.625, 0.1875, 0.625, 0.1875, 0.5625, 0.25, 0.0625, 0.25, 0.125, 0.1875, 0.125, 0.1875, 0.0625, 0.25, 0.5, 0.25, 0.5625, 0.1875, 0.5625, 0.1875, 0.5, 0.2187, 0.0, 0.25, 0.0625, 0.1875, 0.0625, 0.25, 0.4375, 0.25, 0.5, 0.1875, 0.5, 0.1875, 0.4375, 0.25, 0.375, 0.25, 0.4375, 0.1875, 0.4375, 0.1875, 0.375, 0.25, 0.3125, 0.25, 0.375, 0.1875, 0.375, 0.1875, 0.3125, 0.25, 0.25, 0.25, 0.3125, 0.1875, 0.3125, 0.1875, 0.25, 0.25, 0.1875, 0.25, 0.25, 0.1875, 0.25, 0.1875, 0.1875, 0.25, 0.625, 0.25, 0.6875, 0.1875, 0.6875, 0.1875, 0.625, 0.1875, 0.3125, 0.1875, 0.375, 0.125, 0.375, 0.125, 0.3125, 0.1875, 0.25, 0.1875, 0.3125, 0.125, 0.3125, 0.125, 0.25, 0.1875, 0.1875, 0.1875, 0.25, 0.125, 0.25, 0.125, 0.1875, 0.1875, 0.625, 0.1875, 0.6875, 0.125, 0.6875, 0.125, 0.625, 0.1875, 0.125, 0.1875, 0.1875, 0.125, 0.1875, 0.125, 0.125, 0.1875, 0.5625, 0.1875, 0.625, 0.125, 0.625, 0.125, 0.5625, 0.1875, 0.0625, 0.1875, 0.125, 0.125, 0.125, 0.125, 0.0625, 0.1875, 0.5, 0.1875, 0.5625, 0.125, 0.5625, 0.125, 0.5, 0.1562, 0.0, 0.1875, 0.0625, 0.125, 0.0625, 0.1875, 0.4375, 0.1875, 0.5, 0.125, 0.5, 0.125, 0.4375, 0.1875, 0.375, 0.1875, 0.4375, 0.125, 0.4375, 0.125, 0.375, 0.125, 0.5625, 0.125, 0.625, 0.0625, 0.625, 0.0625, 0.5625, 0.125, 0.0625, 0.125, 0.125, 0.0625, 0.125, 0.0625, 0.0625, 0.125, 0.5, 0.125, 0.5625, 0.0625, 0.5625, 0.0625, 0.5, 0.09375, 0.0, 0.125, 0.0625, 0.0625, 0.0625, 0.125, 0.4375, 0.125, 0.5, 0.0625, 0.5, 0.0625, 0.4375, 0.125, 0.375, 0.125, 0.4375, 0.0625, 0.4375, 0.0625, 0.375, 0.125, 0.3125, 0.125, 0.375, 0.0625, 0.375, 0.0625, 0.3125, 0.125, 0.25, 0.125, 0.3125, 0.0625, 0.3125, 0.0625, 0.25, 0.125, 0.1875, 0.125, 0.25, 0.0625, 0.25, 0.0625, 0.1875, 0.125, 0.625, 0.125, 0.6875, 0.0625, 0.6875, 0.0625, 0.625, 0.125, 0.125, 0.125, 0.1875, 0.0625, 0.1875, 0.0625, 0.125, 0.0625, 0.3125, 0.0625, 0.375, 0.0, 0.375, 0.0, 0.3125, 0.0625, 0.25, 0.0625, 0.3125, 0.0, 0.3125, 0.0, 0.25, 0.0625, 0.1875, 0.0625, 0.25, 0.0, 0.25, 0.0, 0.1875, 0.0625, 0.625, 0.0625, 0.6875, 0.0, 0.6875, 0.0, 0.625, 0.0625, 0.125, 0.0625, 0.1875, 0.0, 0.1875, 0.0, 0.125, 0.0625, 0.5625, 0.0625, 0.625, 0.0, 0.625, 0.0, 0.5625, 0.0625, 0.0625, 0.0625, 0.125, 0.0, 0.125, 0.0, 0.0625, 0.0625, 0.5, 0.0625, 0.5625, 0.0, 0.5625, 0.0, 0.5, 0.03125, 0.0, 0.0625, 0.0625, 0.0, 0.0625, 0.0625, 0.4375, 0.0625, 0.5, 0.0, 0.5, 0.0, 0.4375, 0.0625, 0.375, 0.0625, 0.4375, 0.0, 0.4375, 0.0, 0.375, 1.0, 0.0625, 1.0, 0.125, 0.9375, 0.125, 0.9375, 0.0625, 1.0, 0.5, 1.0, 0.5625, 0.9375, 0.5625, 0.9375, 0.5, 0.9687, 0.0, 1.0, 0.0625, 0.9375, 0.0625, 1.0, 0.4375, 1.0, 0.5, 0.9375, 0.5, 0.9375, 0.4375, 1.0, 0.375, 1.0, 0.4375, 0.9375, 0.4375, 0.9375, 0.375, 1.0, 0.3125, 1.0, 0.375, 0.9375, 0.375, 0.9375, 0.3125, 1.0, 0.25, 1.0, 0.3125, 0.9375, 0.3125, 0.9375, 0.25, 1.0, 0.1875, 1.0, 0.25, 0.9375, 0.25, 0.9375, 0.1875, 1.0, 0.625, 1.0, 0.6875, 0.9375, 0.6875, 0.9375, 0.625, 1.0, 0.125, 1.0, 0.1875, 0.9375, 0.1875, 0.9375, 0.125, 1.0, 0.5625, 1.0, 0.625, 0.9375, 0.625, 0.9375, 0.5625, 0.9375, 0.25, 0.9375, 0.3125, 0.875, 0.3125, 0.875, 0.25, 0.9375, 0.1875, 0.9375, 0.25, 0.875, 0.25, 0.875, 0.1875, 0.9375, 0.625, 0.9375, 0.6875, 0.875, 0.6875, 0.875, 0.625, 0.9375, 0.125, 0.9375, 0.1875, 0.875, 0.1875, 0.875, 0.125, 0.9375, 0.5625, 0.9375, 0.625, 0.875, 0.625, 0.875, 0.5625, 0.9375, 0.0625, 0.9375, 0.125, 0.875, 0.125, 0.875, 0.0625, 0.9375, 0.5, 0.9375, 0.5625, 0.875, 0.5625, 0.875, 0.5, 0.9062, 0.0, 0.9375, 0.0625, 0.875, 0.0625, 0.9375, 0.4375, 0.9375, 0.5, 0.875, 0.5, 0.875, 0.4375, 0.9375, 0.375, 0.9375, 0.4375, 0.875, 0.4375, 0.875, 0.375, 0.9375, 0.3125, 0.9375, 0.375, 0.875, 0.375, 0.875, 0.3125, 0.8437, 0.0, 0.875, 0.0625, 0.8125, 0.0625, 0.875, 0.4375, 0.875, 0.5, 0.8125, 0.5, 0.8125, 0.4375, 0.875, 0.375, 0.875, 0.4375, 0.8125, 0.4375, 0.8125, 0.375, 0.875, 0.3125, 0.875, 0.375, 0.8125, 0.375, 0.8125, 0.3125, 0.875, 0.25, 0.875, 0.3125, 0.8125, 0.3125, 0.8125, 0.25, 0.875, 0.1875, 0.875, 0.25, 0.8125, 0.25, 0.8125, 0.1875, 0.875, 0.625, 0.875, 0.6875, 0.8125, 0.6875, 0.8125, 0.625, 0.875, 0.125, 0.875, 0.1875, 0.8125, 0.1875, 0.8125, 0.125, 0.875, 0.5625, 0.875, 0.625, 0.8125, 0.625, 0.8125, 0.5625, 0.875, 0.0625, 0.875, 0.125, 0.8125, 0.125, 0.8125, 0.0625, 0.875, 0.5, 0.875, 0.5625, 0.8125, 0.5625, 0.8125, 0.5, 0.8125, 0.1875, 0.8125, 0.25, 0.75, 0.25, 0.75, 0.1875, 0.8125, 0.625, 0.8125, 0.6875, 0.75, 0.6875, 0.75, 0.625, 0.8125, 0.125, 0.8125, 0.1875, 0.75, 0.1875, 0.75, 0.125, 0.8125, 0.5625, 0.8125, 0.625, 0.75, 0.625, 0.75, 0.5625, 0.8125, 0.0625, 0.8125, 0.125, 0.75, 0.125, 0.75, 0.0625, 0.8125, 0.5, 0.8125, 0.5625, 0.75, 0.5625, 0.75, 0.5, 0.7812, 0.0, 0.8125, 0.0625, 0.75, 0.0625, 0.8125, 0.4375, 0.8125, 0.5, 0.75, 0.5, 0.75, 0.4375, 0.8125, 0.375, 0.8125, 0.4375, 0.75, 0.4375, 0.75, 0.375, 0.8125, 0.3125, 0.8125, 0.375, 0.75, 0.375, 0.75, 0.3125, 0.8125, 0.25, 0.8125, 0.3125, 0.75, 0.3125, 0.75, 0.25, 0.6785, 0.6875, 0.6189, 0.6875, 0.625, 0.6875, 0.6875, 0.6875, 0.6189, 0.6875, 0.5589, 0.6875, 0.5625, 0.6875, 0.625, 0.6875, 0.5589, 0.6875, 0.4988, 0.6875, 0.5, 0.6875, 0.5625, 0.6875, 0.4988, 0.6875, 0.4387, 0.6875, 0.4375, 0.6875, 0.5, 0.6875, 0.4387, 0.6875, 0.3786, 0.6875, 0.375, 0.6875, 0.4375, 0.6875, 0.3786, 0.6875, 0.3186, 0.6875, 0.3125, 0.6875, 0.375, 0.6875, 0.3186, 0.6875, 0.259, 0.6875, 0.25, 0.6875, 0.3125, 0.6875, 0.259, 0.6875, 0.1999, 0.6875, 0.1875, 0.6875, 0.25, 0.6875, 0.1999, 0.6875, 0.142, 0.6875, 0.125, 0.6875, 0.1875, 0.6875, 0.142, 0.6875, 0.08704, 0.6875, 0.0625, 0.6875, 0.125, 0.6875, 0.08704, 0.6875, 0.0942, 0.6875, 0.0, 0.6875, 0.0625, 0.6875, 0.0942, 0.6875, 0.8433, 0.6875, 0.9375, 0.6875, 0.0, 0.6875, 0.8433, 0.6875, 0.8505, 0.6875, 0.875, 0.6875, 0.9375, 0.6875, 0.8505, 0.6875, 0.7955, 0.6875, 0.8125, 0.6875, 0.875, 0.6875, 0.7955, 0.6875, 0.7376, 0.6875, 0.75, 0.6875, 0.8125, 0.6875, 0.7376, 0.6875, 0.6785, 0.6875, 0.6875, 0.6875, 0.75, 0.6875])
me_sphere.materials.append(mat_pot)
me_sphere.update()
me_icosphere = bpy.data.meshes.new('Icosphere')
me_icosphere.from_pydata([(0.0, 0.0, -0.05675), (0.04106, -0.02983, -0.02538), (-0.01568, -0.04827, -0.02538), (-0.05076, 0.0, -0.02538), (-0.01568, 0.04827, -0.02538), (0.04106, 0.02983, -0.02538), (0.01568, -0.04827, 0.02538), (-0.04106, -0.02983, 0.02538), (-0.04106, 0.02983, 0.02538), (0.01568, 0.04827, 0.02538), (0.05076, 0.0, 0.02538), (0.0, 0.0, 0.05675), (-0.009219, -0.02837, -0.04827), (0.02414, -0.01754, -0.04827), (0.01492, -0.04591, -0.02984), (0.04827, 0.0, -0.02984), (0.02414, 0.01754, -0.04827), (-0.02983, 0.0, -0.04827), (-0.03905, -0.02837, -0.02984), (-0.009219, 0.02837, -0.04827), (-0.03905, 0.02837, -0.02984), (0.01492, 0.04591, -0.02984), (0.05397, -0.01754, 0.0), (0.05397, 0.01754, 0.0), (0.0, -0.05675, 0.0), (0.03336, -0.04591, 0.0), (-0.05397, -0.01754, 0.0), (-0.03336, -0.04591, 0.0), (-0.03336, 0.04591, 0.0), (-0.05397, 0.01754, 0.0), (0.03336, 0.04591, 0.0), (0.0, 0.05675, 0.0), (0.03905, -0.02837, 0.02984), (-0.01492, -0.04591, 0.02984), (-0.04827, 0.0, 0.02984), (-0.01492, 0.04591, 0.02984), (0.03905, 0.02837, 0.02984), (0.009219, -0.02837, 0.04827), (0.02983, 0.0, 0.04827), (-0.02414, -0.01754, 0.04827), (-0.02414, 0.01754, 0.04827), (0.009219, 0.02837, 0.04827)], [], [(0, 13, 12), (1, 13, 15), (0, 12, 17), (0, 17, 19), (0, 19, 16), (1, 15, 22), (2, 14, 24), (3, 18, 26), (4, 20, 28), (5, 21, 30), (1, 22, 25), (2, 24, 27), (3, 26, 29), (4, 28, 31), (5, 30, 23), (6, 32, 37), (7, 33, 39), (8, 34, 40), (9, 35, 41), (10, 36, 38), (38, 41, 11), (38, 36, 41), (36, 9, 41), (41, 40, 11), (41, 35, 40), (35, 8, 40), (40, 39, 11), (40, 34, 39), (34, 7, 39), (39, 37, 11), (39, 33, 37), (33, 6, 37), (37, 38, 11), (37, 32, 38), (32, 10, 38), (23, 36, 10), (23, 30, 36), (30, 9, 36), (31, 35, 9), (31, 28, 35), (28, 8, 35), (29, 34, 8), (29, 26, 34), (26, 7, 34), (27, 33, 7), (27, 24, 33), (24, 6, 33), (25, 32, 6), (25, 22, 32), (22, 10, 32), (30, 31, 9), (30, 21, 31), (21, 4, 31), (28, 29, 8), (28, 20, 29), (20, 3, 29), (26, 27, 7), (26, 18, 27), (18, 2, 27), (24, 25, 6), (24, 14, 25), (14, 1, 25), (22, 23, 10), (22, 15, 23), (15, 5, 23), (16, 21, 5), (16, 19, 21), (19, 4, 21), (19, 20, 4), (19, 17, 20), (17, 3, 20), (17, 18, 3), (17, 12, 18), (12, 2, 18), (15, 16, 5), (15, 13, 16), (13, 0, 16), (12, 14, 2), (12, 13, 14), (13, 1, 14)])
_uv = me_icosphere.uv_layers.new(name='UVMap')
_uv.uv.foreach_set('vector', [0.1818, 0.0, 0.2273, 0.07873, 0.1364, 0.07873, 0.2727, 0.1575, 0.3182, 0.07873, 0.3636, 0.1575, 0.9091, 0.0, 0.9545, 0.07873, 0.8636, 0.07873, 0.7273, 0.0, 0.7727, 0.07873, 0.6818, 0.07873, 0.5455, 0.0, 0.5909, 0.07873, 0.5, 0.07873, 0.2727, 0.1575, 0.3636, 0.1575, 0.3182, 0.2362, 0.09091, 0.1575, 0.1818, 0.1575, 0.1364, 0.2362, 0.8182, 0.1575, 0.9091, 0.1575, 0.8636, 0.2362, 0.6364, 0.1575, 0.7273, 0.1575, 0.6818, 0.2362, 0.4545, 0.1575, 0.5455, 0.1575, 0.5, 0.2362, 0.2727, 0.1575, 0.3182, 0.2362, 0.2273, 0.2362, 0.09091, 0.1575, 0.1364, 0.2362, 0.04546, 0.2362, 0.8182, 0.1575, 0.8636, 0.2362, 0.7727, 0.2362, 0.6364, 0.1575, 0.6818, 0.2362, 0.5909, 0.2362, 0.4545, 0.1575, 0.5, 0.2362, 0.4091, 0.2362, 0.1818, 0.3149, 0.2727, 0.3149, 0.2273, 0.3937, 0.0, 0.3149, 0.09091, 0.3149, 0.04546, 0.3937, 0.7273, 0.3149, 0.8182, 0.3149, 0.7727, 0.3937, 0.5455, 0.3149, 0.6364, 0.3149, 0.5909, 0.3937, 0.3636, 0.3149, 0.4545, 0.3149, 0.4091, 0.3937, 0.4091, 0.3937, 0.5, 0.3937, 0.4545, 0.4724, 0.4091, 0.3937, 0.4545, 0.3149, 0.5, 0.3937, 0.4545, 0.3149, 0.5455, 0.3149, 0.5, 0.3937, 0.5909, 0.3937, 0.6818, 0.3937, 0.6364, 0.4724, 0.5909, 0.3937, 0.6364, 0.3149, 0.6818, 0.3937, 0.6364, 0.3149, 0.7273, 0.3149, 0.6818, 0.3937, 0.7727, 0.3937, 0.8636, 0.3937, 0.8182, 0.4724, 0.7727, 0.3937, 0.8182, 0.3149, 0.8636, 0.3937, 0.8182, 0.3149, 0.9091, 0.3149, 0.8636, 0.3937, 0.04546, 0.3937, 0.1364, 0.3937, 0.09091, 0.4724, 0.04546, 0.3937, 0.09091, 0.3149, 0.1364, 0.3937, 0.09091, 0.3149, 0.1818, 0.3149, 0.1364, 0.3937, 0.2273, 0.3937, 0.3182, 0.3937, 0.2727, 0.4724, 0.2273, 0.3937, 0.2727, 0.3149, 0.3182, 0.3937, 0.2727, 0.3149, 0.3636, 0.3149, 0.3182, 0.3937, 0.4091, 0.2362, 0.4545, 0.3149, 0.3636, 0.3149, 0.4091, 0.2362, 0.5, 0.2362, 0.4545, 0.3149, 0.5, 0.2362, 0.5455, 0.3149, 0.4545, 0.3149, 0.5909, 0.2362, 0.6364, 0.3149, 0.5455, 0.3149, 0.5909, 0.2362, 0.6818, 0.2362, 0.6364, 0.3149, 0.6818, 0.2362, 0.7273, 0.3149, 0.6364, 0.3149, 0.7727, 0.2362, 0.8182, 0.3149, 0.7273, 0.3149, 0.7727, 0.2362, 0.8636, 0.2362, 0.8182, 0.3149, 0.8636, 0.2362, 0.9091, 0.3149, 0.8182, 0.3149, 0.04546, 0.2362, 0.09091, 0.3149, 0.0, 0.3149, 0.04546, 0.2362, 0.1364, 0.2362, 0.09091, 0.3149, 0.1364, 0.2362, 0.1818, 0.3149, 0.09091, 0.3149, 0.2273, 0.2362, 0.2727, 0.3149, 0.1818, 0.3149, 0.2273, 0.2362, 0.3182, 0.2362, 0.2727, 0.3149, 0.3182, 0.2362, 0.3636, 0.3149, 0.2727, 0.3149, 0.5, 0.2362, 0.5909, 0.2362, 0.5455, 0.3149, 0.5, 0.2362, 0.5455, 0.1575, 0.5909, 0.2362, 0.5455, 0.1575, 0.6364, 0.1575, 0.5909, 0.2362, 0.6818, 0.2362, 0.7727, 0.2362, 0.7273, 0.3149, 0.6818, 0.2362, 0.7273, 0.1575, 0.7727, 0.2362, 0.7273, 0.1575, 0.8182, 0.1575, 0.7727, 0.2362, 0.8636, 0.2362, 0.9545, 0.2362, 0.9091, 0.3149, 0.8636, 0.2362, 0.9091, 0.1575, 0.9545, 0.2362, 0.9091, 0.1575, 1.0, 0.1575, 0.9545, 0.2362, 0.1364, 0.2362, 0.2273, 0.2362, 0.1818, 0.3149, 0.1364, 0.2362, 0.1818, 0.1575, 0.2273, 0.2362, 0.1818, 0.1575, 0.2727, 0.1575, 0.2273, 0.2362, 0.3182, 0.2362, 0.4091, 0.2362, 0.3636, 0.3149, 0.3182, 0.2362, 0.3636, 0.1575, 0.4091, 0.2362, 0.3636, 0.1575, 0.4545, 0.1575, 0.4091, 0.2362, 0.5, 0.07873, 0.5455, 0.1575, 0.4545, 0.1575, 0.5, 0.07873, 0.5909, 0.07873, 0.5455, 0.1575, 0.5909, 0.07873, 0.6364, 0.1575, 0.5455, 0.1575, 0.6818, 0.07873, 0.7273, 0.1575, 0.6364, 0.1575, 0.6818, 0.07873, 0.7727, 0.07873, 0.7273, 0.1575, 0.7727, 0.07873, 0.8182, 0.1575, 0.7273, 0.1575, 0.8636, 0.07873, 0.9091, 0.1575, 0.8182, 0.1575, 0.8636, 0.07873, 0.9545, 0.07873, 0.9091, 0.1575, 0.9545, 0.07873, 1.0, 0.1575, 0.9091, 0.1575, 0.3636, 0.1575, 0.4091, 0.07873, 0.4545, 0.1575, 0.3636, 0.1575, 0.3182, 0.07873, 0.4091, 0.07873, 0.3182, 0.07873, 0.3636, 0.0, 0.4091, 0.07873, 0.1364, 0.07873, 0.1818, 0.1575, 0.09091, 0.1575, 0.1364, 0.07873, 0.2273, 0.07873, 0.1818, 0.1575, 0.2273, 0.07873, 0.2727, 0.1575, 0.1818, 0.1575])
me_icosphere.materials.append(mat_rope)
me_icosphere.update()

# ---- curves / text
cu_b_ziercircle = bpy.data.curves.new('BézierCircle', 'CURVE')
cu_b_ziercircle.dimensions = '3D'
_sp = cu_b_ziercircle.splines.new('BEZIER'); _sp.bezier_points.add(2)
_sp.bezier_points.foreach_set('co', [0.0, -0.6538, 0.0, -0.6538, 0.0, 0.0, 0.0, 0.6538, 0.0])
_sp.bezier_points.foreach_set('handle_left', [0.3609, -0.6601, 4.619e-09, -0.6538, -0.361, 0.0, -0.361, 0.6534, -4.621e-09])
_sp.bezier_points.foreach_set('handle_right', [-0.3609, -0.6475, -4.619e-09, -0.6538, 0.361, 0.0, 0.361, 0.6542, 4.621e-09])
for _p, _l, _r in zip(_sp.bezier_points, ['ALIGNED', 'AUTO', 'ALIGNED'], ['ALIGNED', 'AUTO', 'ALIGNED']): _p.handle_left_type = _l; _p.handle_right_type = _r
_sp.bezier_points.foreach_set('radius', [0.6538, 0.6538, 0.6538])
_sp.order_u = 0
_sp.order_v = 0
cu_b_ziercircle.materials.append(mat_pot)
cu_b_ziercircle.use_path = True
cu_b_ziercircle.bevel_depth = 0.02
cu_b_ziercircle.fill_mode = 'FULL'
cu_b_ziercurve = bpy.data.curves.new('BézierCurve', 'CURVE')
cu_b_ziercurve.dimensions = '3D'
_sp = cu_b_ziercurve.splines.new('BEZIER'); _sp.bezier_points.add(1)
_sp.bezier_points.foreach_set('co', [0.0004345, 0.00313, -1.396, -0.0004345, -0.00313, 1.396])
_sp.bezier_points.foreach_set('handle_left', [0.004039, -0.01424, -2.103, -0.007564, -0.00313, 0.3961])
_sp.bezier_points.foreach_set('handle_right', [-0.00317, 0.0205, -0.6892, 0.006695, -0.00313, 2.396])
for _p, _l, _r in zip(_sp.bezier_points, ['ALIGNED', 'ALIGNED'], ['ALIGNED', 'ALIGNED']): _p.handle_left_type = _l; _p.handle_right_type = _r
_sp.order_u = 0
_sp.order_v = 0
cu_b_ziercurve.materials.append(mat_rope)
cu_b_ziercurve.use_path = True
cu_b_ziercurve.bevel_depth = 0.01
cu_b_ziercurve.fill_mode = 'FULL'

# ---- objects
ob_camera = bpy.data.objects.new('Camera', cam_camera)
ob_stand_wood = bpy.data.objects.new('stand wood', me_cylinder)
ob_plane = bpy.data.objects.new('Plane', me_plane)
ob_cylinder_001 = bpy.data.objects.new('Cylinder.001', me_cylinder_001)
ob_cylinder_002 = bpy.data.objects.new('Cylinder.002', me_cylinder_002)
ob_cylinder_003 = bpy.data.objects.new('Cylinder.003', me_cylinder_003)
ob_cylinder_004 = bpy.data.objects.new('Cylinder.004', me_cylinder_004)
ob_cylinder_005 = bpy.data.objects.new('Cylinder.005', me_cylinder_005)
ob_cylinder_006 = bpy.data.objects.new('Cylinder.006', me_cylinder_006)
ob_cylinder_007 = bpy.data.objects.new('Cylinder.007', me_cylinder_007)
ob_cylinder_008 = bpy.data.objects.new('Cylinder.008', me_cylinder_008)
ob_sphere = bpy.data.objects.new('Sphere', me_sphere)
ob_b_ziercircle = bpy.data.objects.new('BézierCircle', cu_b_ziercircle)
ob_node = bpy.data.objects.new('Node', me_icosphere)
ob_b_ziercurve = bpy.data.objects.new('BézierCurve', cu_b_ziercurve)
ob_fire = bpy.data.objects.new('Fire', light_point)
ob_light = bpy.data.objects.new('Light', light_sun)
ob_fire_001 = bpy.data.objects.new('Fire.001', light_point_001)

# ---- transforms, parenting, visibility, modifiers, constraints
ob_camera.location = (7.286, -6.378, 6.217)
ob_camera.rotation_euler = (1.109, -0.0, 0.8538)
ob_camera.lock_rotations_4d = False
ob_camera.empty_display_type = 'ARROWS'
ob_camera.color = (0.0, 0.0, 0.0, 0.0)
ob_camera.display_type = 'WIRE'
ob_camera.lineart.crease_threshold = 0.0
ob_stand_wood.location = (-0.073, 0.548, 3.867)
ob_stand_wood.rotation_euler = (0.3333, 2.306e-17, 1.201e-18)
ob_plane.location = (-0.073, 0.548, 0.1408)
ob_cylinder_001.location = (0.4953, -0.1861, 3.867)
ob_cylinder_001.rotation_euler = (0.3333, 2.306e-17, -1.816)
ob_cylinder_002.location = (-0.6483, -0.4932, 3.867)
ob_cylinder_002.rotation_euler = (0.3333, 2.306e-17, -4.01)
ob_cylinder_003.location = (0.5508, 0.3156, 0.4953)
ob_cylinder_003.rotation_euler = (-0.1126, -0.9501, 6.83)
ob_cylinder_004.location = (0.006096, 0.6763, 0.4953)
ob_cylinder_004.rotation_euler = (-0.1126, -0.9501, 7.914)
ob_cylinder_005.location = (0.558, -0.2745, 0.4953)
ob_cylinder_005.rotation_euler = (-0.1126, -0.9501, 6.133)
ob_cylinder_006.location = (-0.5553, -0.319, 0.4953)
ob_cylinder_006.rotation_euler = (-0.1126, -0.9501, 3.739)
ob_cylinder_007.location = (-0.02824, -0.6623, 0.4953)
ob_cylinder_007.rotation_euler = (-0.1126, -0.9501, 4.7)
ob_cylinder_008.location = (-0.5636, 0.3098, 0.4953)
ob_cylinder_008.rotation_euler = (-0.1126, -0.9501, 2.843)
ob_sphere.location = (0.0007733, -0.003628, 1.584)
ob_b_ziercircle.location = (0.0008888, -0.003793, 2.034)
ob_b_ziercircle.rotation_euler = (0.0, 1.571, 0.0)
ob_node.location = (0.0, 0.0, 2.688)
ob_b_ziercurve.location = (0.0002097, -0.004295, 4.094)
ob_fire.location = (0.0, 0.0, 0.634)
ob_light.location = (5.633, 0.5778, 12.39)
ob_fire_001.location = (0.0, 0.0, 0.9098)

# ---- collection membership
col_collection.objects.link(ob_camera)
col_collection.objects.link(ob_stand_wood)
col_collection.objects.link(ob_plane)
col_collection.objects.link(ob_cylinder_001)
col_collection.objects.link(ob_cylinder_002)
col_collection.objects.link(ob_cylinder_003)
col_collection.objects.link(ob_cylinder_004)
col_collection.objects.link(ob_cylinder_005)
col_collection.objects.link(ob_cylinder_006)
col_collection.objects.link(ob_cylinder_007)
col_collection.objects.link(ob_cylinder_008)
col_collection.objects.link(ob_sphere)
col_collection.objects.link(ob_b_ziercircle)
col_collection.objects.link(ob_node)
col_collection.objects.link(ob_b_ziercurve)
col_collection.objects.link(ob_fire)
col_collection.objects.link(ob_light)
col_collection.objects.link(ob_fire_001)

# ---- scene / render settings (as saved in the file)
scene.camera = ob_camera
scene.frame_start = 1; scene.frame_end = 250; scene.frame_set(-2)
scene.render.engine = 'BLENDER_EEVEE_NEXT'
bpy.context.view_layer.update()
